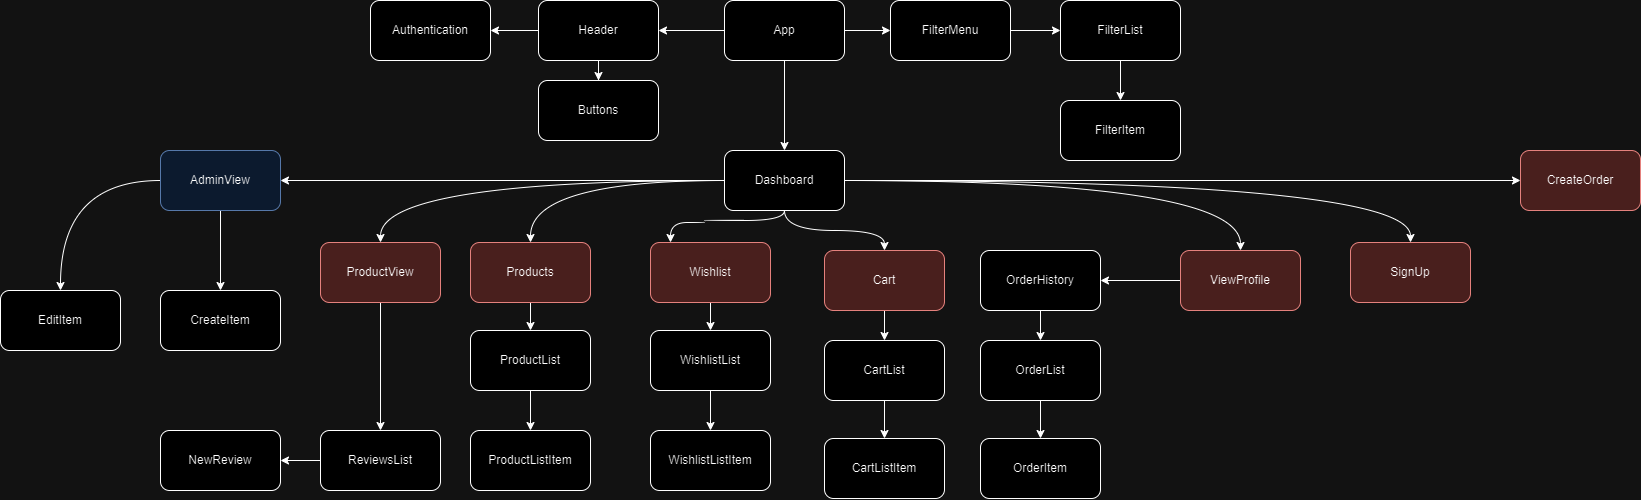

The diagram above was exported from draw.io. Its source (the exported page's mxGraphModel, read from the mxfile embedded in the PNG):
<mxGraphModel dx="1961" dy="637" grid="1" gridSize="10" guides="1" tooltips="1" connect="1" arrows="1" fold="1" page="1" pageScale="1" pageWidth="827" pageHeight="1169" math="0" shadow="0">
  <root>
    <mxCell id="0" />
    <mxCell id="1" parent="0" />
    <mxCell id="bfhCLQw2ZLlvQpr9e-nP-5" style="edgeStyle=orthogonalEdgeStyle;rounded=0;orthogonalLoop=1;jettySize=auto;html=1;curved=1;" parent="1" source="bfhCLQw2ZLlvQpr9e-nP-1" target="bfhCLQw2ZLlvQpr9e-nP-2" edge="1">
      <mxGeometry relative="1" as="geometry" />
    </mxCell>
    <mxCell id="bfhCLQw2ZLlvQpr9e-nP-6" style="edgeStyle=orthogonalEdgeStyle;rounded=0;orthogonalLoop=1;jettySize=auto;html=1;curved=1;" parent="1" source="bfhCLQw2ZLlvQpr9e-nP-1" target="bfhCLQw2ZLlvQpr9e-nP-3" edge="1">
      <mxGeometry relative="1" as="geometry" />
    </mxCell>
    <mxCell id="bfhCLQw2ZLlvQpr9e-nP-7" style="edgeStyle=orthogonalEdgeStyle;rounded=0;orthogonalLoop=1;jettySize=auto;html=1;curved=1;" parent="1" source="bfhCLQw2ZLlvQpr9e-nP-1" target="bfhCLQw2ZLlvQpr9e-nP-4" edge="1">
      <mxGeometry relative="1" as="geometry" />
    </mxCell>
    <mxCell id="bfhCLQw2ZLlvQpr9e-nP-1" value="App" style="rounded=1;whiteSpace=wrap;html=1;" parent="1" vertex="1">
      <mxGeometry x="354" y="30" width="120" height="60" as="geometry" />
    </mxCell>
    <mxCell id="bfhCLQw2ZLlvQpr9e-nP-38" value="" style="edgeStyle=orthogonalEdgeStyle;rounded=0;orthogonalLoop=1;jettySize=auto;html=1;" parent="1" source="bfhCLQw2ZLlvQpr9e-nP-2" target="bfhCLQw2ZLlvQpr9e-nP-37" edge="1">
      <mxGeometry relative="1" as="geometry" />
    </mxCell>
    <mxCell id="bfhCLQw2ZLlvQpr9e-nP-68" value="" style="edgeStyle=orthogonalEdgeStyle;rounded=0;orthogonalLoop=1;jettySize=auto;html=1;" parent="1" source="bfhCLQw2ZLlvQpr9e-nP-2" target="bfhCLQw2ZLlvQpr9e-nP-67" edge="1">
      <mxGeometry relative="1" as="geometry" />
    </mxCell>
    <mxCell id="bfhCLQw2ZLlvQpr9e-nP-2" value="Header" style="rounded=1;whiteSpace=wrap;html=1;" parent="1" vertex="1">
      <mxGeometry x="168" y="30" width="120" height="60" as="geometry" />
    </mxCell>
    <mxCell id="bfhCLQw2ZLlvQpr9e-nP-17" style="edgeStyle=orthogonalEdgeStyle;rounded=0;orthogonalLoop=1;jettySize=auto;html=1;curved=1;" parent="1" source="bfhCLQw2ZLlvQpr9e-nP-3" target="bfhCLQw2ZLlvQpr9e-nP-8" edge="1">
      <mxGeometry relative="1" as="geometry" />
    </mxCell>
    <mxCell id="bfhCLQw2ZLlvQpr9e-nP-30" style="edgeStyle=orthogonalEdgeStyle;rounded=0;orthogonalLoop=1;jettySize=auto;html=1;curved=1;" parent="1" source="bfhCLQw2ZLlvQpr9e-nP-3" target="bfhCLQw2ZLlvQpr9e-nP-9" edge="1">
      <mxGeometry relative="1" as="geometry" />
    </mxCell>
    <mxCell id="bfhCLQw2ZLlvQpr9e-nP-31" style="edgeStyle=orthogonalEdgeStyle;rounded=0;orthogonalLoop=1;jettySize=auto;html=1;curved=1;" parent="1" source="bfhCLQw2ZLlvQpr9e-nP-3" target="bfhCLQw2ZLlvQpr9e-nP-10" edge="1">
      <mxGeometry relative="1" as="geometry">
        <Array as="points">
          <mxPoint x="414" y="250" />
          <mxPoint x="334" y="250" />
          <mxPoint x="334" y="252" />
          <mxPoint x="300" y="252" />
        </Array>
      </mxGeometry>
    </mxCell>
    <mxCell id="bfhCLQw2ZLlvQpr9e-nP-32" style="edgeStyle=orthogonalEdgeStyle;rounded=0;orthogonalLoop=1;jettySize=auto;html=1;curved=1;" parent="1" source="bfhCLQw2ZLlvQpr9e-nP-3" target="bfhCLQw2ZLlvQpr9e-nP-11" edge="1">
      <mxGeometry relative="1" as="geometry" />
    </mxCell>
    <mxCell id="bfhCLQw2ZLlvQpr9e-nP-36" value="" style="edgeStyle=orthogonalEdgeStyle;rounded=0;orthogonalLoop=1;jettySize=auto;html=1;curved=1;" parent="1" source="bfhCLQw2ZLlvQpr9e-nP-3" target="bfhCLQw2ZLlvQpr9e-nP-35" edge="1">
      <mxGeometry relative="1" as="geometry" />
    </mxCell>
    <mxCell id="bfhCLQw2ZLlvQpr9e-nP-49" value="" style="edgeStyle=orthogonalEdgeStyle;rounded=0;orthogonalLoop=1;jettySize=auto;html=1;curved=1;" parent="1" source="bfhCLQw2ZLlvQpr9e-nP-3" target="bfhCLQw2ZLlvQpr9e-nP-48" edge="1">
      <mxGeometry relative="1" as="geometry" />
    </mxCell>
    <mxCell id="bfhCLQw2ZLlvQpr9e-nP-57" value="" style="edgeStyle=orthogonalEdgeStyle;rounded=0;orthogonalLoop=1;jettySize=auto;html=1;" parent="1" source="bfhCLQw2ZLlvQpr9e-nP-3" target="bfhCLQw2ZLlvQpr9e-nP-56" edge="1">
      <mxGeometry relative="1" as="geometry" />
    </mxCell>
    <mxCell id="mMun1wEnIMSAJVNBasqb-2" style="edgeStyle=orthogonalEdgeStyle;rounded=0;orthogonalLoop=1;jettySize=auto;html=1;entryX=0.5;entryY=0;entryDx=0;entryDy=0;curved=1;" parent="1" source="bfhCLQw2ZLlvQpr9e-nP-3" target="mMun1wEnIMSAJVNBasqb-1" edge="1">
      <mxGeometry relative="1" as="geometry" />
    </mxCell>
    <mxCell id="bfhCLQw2ZLlvQpr9e-nP-3" value="Dashboard" style="rounded=1;whiteSpace=wrap;html=1;" parent="1" vertex="1">
      <mxGeometry x="354" y="180" width="120" height="60" as="geometry" />
    </mxCell>
    <mxCell id="bfhCLQw2ZLlvQpr9e-nP-14" style="edgeStyle=orthogonalEdgeStyle;rounded=0;orthogonalLoop=1;jettySize=auto;html=1;" parent="1" source="bfhCLQw2ZLlvQpr9e-nP-4" target="bfhCLQw2ZLlvQpr9e-nP-13" edge="1">
      <mxGeometry relative="1" as="geometry" />
    </mxCell>
    <mxCell id="bfhCLQw2ZLlvQpr9e-nP-4" value="FilterMenu" style="rounded=1;whiteSpace=wrap;html=1;" parent="1" vertex="1">
      <mxGeometry x="520" y="30" width="120" height="60" as="geometry" />
    </mxCell>
    <mxCell id="bfhCLQw2ZLlvQpr9e-nP-43" value="" style="edgeStyle=orthogonalEdgeStyle;rounded=0;orthogonalLoop=1;jettySize=auto;html=1;" parent="1" source="bfhCLQw2ZLlvQpr9e-nP-8" target="bfhCLQw2ZLlvQpr9e-nP-42" edge="1">
      <mxGeometry relative="1" as="geometry" />
    </mxCell>
    <mxCell id="bfhCLQw2ZLlvQpr9e-nP-8" value="ViewProfile" style="rounded=1;whiteSpace=wrap;html=1;fillColor=#f8cecc;strokeColor=#b85450;" parent="1" vertex="1">
      <mxGeometry x="810" y="280" width="120" height="60" as="geometry" />
    </mxCell>
    <mxCell id="bfhCLQw2ZLlvQpr9e-nP-59" value="" style="edgeStyle=orthogonalEdgeStyle;rounded=0;orthogonalLoop=1;jettySize=auto;html=1;" parent="1" source="bfhCLQw2ZLlvQpr9e-nP-9" target="bfhCLQw2ZLlvQpr9e-nP-58" edge="1">
      <mxGeometry relative="1" as="geometry" />
    </mxCell>
    <mxCell id="bfhCLQw2ZLlvQpr9e-nP-9" value="Products" style="rounded=1;whiteSpace=wrap;html=1;fillColor=#f8cecc;strokeColor=#b85450;" parent="1" vertex="1">
      <mxGeometry x="100" y="272" width="120" height="60" as="geometry" />
    </mxCell>
    <mxCell id="bfhCLQw2ZLlvQpr9e-nP-61" value="" style="edgeStyle=orthogonalEdgeStyle;rounded=0;orthogonalLoop=1;jettySize=auto;html=1;" parent="1" source="bfhCLQw2ZLlvQpr9e-nP-10" target="bfhCLQw2ZLlvQpr9e-nP-60" edge="1">
      <mxGeometry relative="1" as="geometry" />
    </mxCell>
    <mxCell id="bfhCLQw2ZLlvQpr9e-nP-10" value="Wishlist" style="rounded=1;whiteSpace=wrap;html=1;fillColor=#f8cecc;strokeColor=#b85450;" parent="1" vertex="1">
      <mxGeometry x="280" y="272" width="120" height="60" as="geometry" />
    </mxCell>
    <mxCell id="bfhCLQw2ZLlvQpr9e-nP-63" value="" style="edgeStyle=orthogonalEdgeStyle;rounded=0;orthogonalLoop=1;jettySize=auto;html=1;" parent="1" source="bfhCLQw2ZLlvQpr9e-nP-11" target="bfhCLQw2ZLlvQpr9e-nP-62" edge="1">
      <mxGeometry relative="1" as="geometry" />
    </mxCell>
    <mxCell id="bfhCLQw2ZLlvQpr9e-nP-11" value="Cart" style="rounded=1;whiteSpace=wrap;html=1;fillColor=#f8cecc;strokeColor=#b85450;" parent="1" vertex="1">
      <mxGeometry x="454" y="280" width="120" height="60" as="geometry" />
    </mxCell>
    <mxCell id="bfhCLQw2ZLlvQpr9e-nP-21" value="" style="edgeStyle=orthogonalEdgeStyle;rounded=0;orthogonalLoop=1;jettySize=auto;html=1;" parent="1" source="bfhCLQw2ZLlvQpr9e-nP-13" target="bfhCLQw2ZLlvQpr9e-nP-20" edge="1">
      <mxGeometry relative="1" as="geometry" />
    </mxCell>
    <mxCell id="bfhCLQw2ZLlvQpr9e-nP-13" value="FilterList" style="rounded=1;whiteSpace=wrap;html=1;" parent="1" vertex="1">
      <mxGeometry x="690" y="30" width="120" height="60" as="geometry" />
    </mxCell>
    <mxCell id="bfhCLQw2ZLlvQpr9e-nP-15" value="ProductListItem" style="rounded=1;whiteSpace=wrap;html=1;" parent="1" vertex="1">
      <mxGeometry x="100" y="460" width="120" height="60" as="geometry" />
    </mxCell>
    <mxCell id="bfhCLQw2ZLlvQpr9e-nP-16" value="WishlistListItem" style="rounded=1;whiteSpace=wrap;html=1;" parent="1" vertex="1">
      <mxGeometry x="280" y="460" width="120" height="60" as="geometry" />
    </mxCell>
    <mxCell id="bfhCLQw2ZLlvQpr9e-nP-20" value="FilterItem" style="whiteSpace=wrap;html=1;rounded=1;" parent="1" vertex="1">
      <mxGeometry x="690" y="130" width="120" height="60" as="geometry" />
    </mxCell>
    <mxCell id="bfhCLQw2ZLlvQpr9e-nP-22" value="CartListItem" style="whiteSpace=wrap;html=1;rounded=1;" parent="1" vertex="1">
      <mxGeometry x="454" y="468" width="120" height="60" as="geometry" />
    </mxCell>
    <mxCell id="bfhCLQw2ZLlvQpr9e-nP-35" value="SignUp" style="whiteSpace=wrap;html=1;rounded=1;fillColor=#f8cecc;strokeColor=#b85450;" parent="1" vertex="1">
      <mxGeometry x="980" y="272" width="120" height="60" as="geometry" />
    </mxCell>
    <mxCell id="bfhCLQw2ZLlvQpr9e-nP-37" value="Authentication" style="whiteSpace=wrap;html=1;rounded=1;" parent="1" vertex="1">
      <mxGeometry y="30" width="120" height="60" as="geometry" />
    </mxCell>
    <mxCell id="bfhCLQw2ZLlvQpr9e-nP-45" value="" style="edgeStyle=orthogonalEdgeStyle;rounded=0;orthogonalLoop=1;jettySize=auto;html=1;" parent="1" source="bfhCLQw2ZLlvQpr9e-nP-42" target="bfhCLQw2ZLlvQpr9e-nP-44" edge="1">
      <mxGeometry relative="1" as="geometry" />
    </mxCell>
    <mxCell id="bfhCLQw2ZLlvQpr9e-nP-42" value="OrderHistory" style="whiteSpace=wrap;html=1;rounded=1;" parent="1" vertex="1">
      <mxGeometry x="610" y="280" width="120" height="60" as="geometry" />
    </mxCell>
    <mxCell id="bfhCLQw2ZLlvQpr9e-nP-47" value="" style="edgeStyle=orthogonalEdgeStyle;rounded=0;orthogonalLoop=1;jettySize=auto;html=1;" parent="1" source="bfhCLQw2ZLlvQpr9e-nP-44" target="bfhCLQw2ZLlvQpr9e-nP-46" edge="1">
      <mxGeometry relative="1" as="geometry" />
    </mxCell>
    <mxCell id="bfhCLQw2ZLlvQpr9e-nP-44" value="OrderList" style="whiteSpace=wrap;html=1;rounded=1;" parent="1" vertex="1">
      <mxGeometry x="610" y="370" width="120" height="60" as="geometry" />
    </mxCell>
    <mxCell id="bfhCLQw2ZLlvQpr9e-nP-46" value="OrderItem" style="whiteSpace=wrap;html=1;rounded=1;" parent="1" vertex="1">
      <mxGeometry x="610" y="468" width="120" height="60" as="geometry" />
    </mxCell>
    <mxCell id="bfhCLQw2ZLlvQpr9e-nP-51" value="" style="edgeStyle=orthogonalEdgeStyle;rounded=0;orthogonalLoop=1;jettySize=auto;html=1;" parent="1" source="bfhCLQw2ZLlvQpr9e-nP-48" target="bfhCLQw2ZLlvQpr9e-nP-50" edge="1">
      <mxGeometry relative="1" as="geometry" />
    </mxCell>
    <mxCell id="bfhCLQw2ZLlvQpr9e-nP-53" value="" style="edgeStyle=orthogonalEdgeStyle;rounded=0;orthogonalLoop=1;jettySize=auto;html=1;curved=1;" parent="1" source="bfhCLQw2ZLlvQpr9e-nP-48" target="bfhCLQw2ZLlvQpr9e-nP-52" edge="1">
      <mxGeometry relative="1" as="geometry" />
    </mxCell>
    <mxCell id="bfhCLQw2ZLlvQpr9e-nP-48" value="AdminView" style="whiteSpace=wrap;html=1;rounded=1;fillColor=#dae8fc;strokeColor=#6c8ebf;" parent="1" vertex="1">
      <mxGeometry x="-210" y="180" width="120" height="60" as="geometry" />
    </mxCell>
    <mxCell id="bfhCLQw2ZLlvQpr9e-nP-50" value="CreateItem" style="whiteSpace=wrap;html=1;rounded=1;" parent="1" vertex="1">
      <mxGeometry x="-210" y="320" width="120" height="60" as="geometry" />
    </mxCell>
    <mxCell id="bfhCLQw2ZLlvQpr9e-nP-52" value="EditItem" style="whiteSpace=wrap;html=1;rounded=1;" parent="1" vertex="1">
      <mxGeometry x="-370" y="320" width="120" height="60" as="geometry" />
    </mxCell>
    <mxCell id="bfhCLQw2ZLlvQpr9e-nP-56" value="CreateOrder" style="whiteSpace=wrap;html=1;rounded=1;fillColor=#f8cecc;strokeColor=#b85450;" parent="1" vertex="1">
      <mxGeometry x="1150" y="180" width="120" height="60" as="geometry" />
    </mxCell>
    <mxCell id="bfhCLQw2ZLlvQpr9e-nP-64" style="edgeStyle=orthogonalEdgeStyle;rounded=0;orthogonalLoop=1;jettySize=auto;html=1;" parent="1" source="bfhCLQw2ZLlvQpr9e-nP-58" target="bfhCLQw2ZLlvQpr9e-nP-15" edge="1">
      <mxGeometry relative="1" as="geometry" />
    </mxCell>
    <mxCell id="bfhCLQw2ZLlvQpr9e-nP-58" value="ProductList" style="whiteSpace=wrap;html=1;rounded=1;" parent="1" vertex="1">
      <mxGeometry x="100" y="360" width="120" height="60" as="geometry" />
    </mxCell>
    <mxCell id="bfhCLQw2ZLlvQpr9e-nP-65" style="edgeStyle=orthogonalEdgeStyle;rounded=0;orthogonalLoop=1;jettySize=auto;html=1;" parent="1" source="bfhCLQw2ZLlvQpr9e-nP-60" target="bfhCLQw2ZLlvQpr9e-nP-16" edge="1">
      <mxGeometry relative="1" as="geometry" />
    </mxCell>
    <mxCell id="bfhCLQw2ZLlvQpr9e-nP-60" value="WishlistList" style="whiteSpace=wrap;html=1;rounded=1;" parent="1" vertex="1">
      <mxGeometry x="280" y="360" width="120" height="60" as="geometry" />
    </mxCell>
    <mxCell id="bfhCLQw2ZLlvQpr9e-nP-66" style="edgeStyle=orthogonalEdgeStyle;rounded=0;orthogonalLoop=1;jettySize=auto;html=1;" parent="1" source="bfhCLQw2ZLlvQpr9e-nP-62" target="bfhCLQw2ZLlvQpr9e-nP-22" edge="1">
      <mxGeometry relative="1" as="geometry" />
    </mxCell>
    <mxCell id="bfhCLQw2ZLlvQpr9e-nP-62" value="CartList" style="whiteSpace=wrap;html=1;rounded=1;" parent="1" vertex="1">
      <mxGeometry x="454" y="370" width="120" height="60" as="geometry" />
    </mxCell>
    <mxCell id="bfhCLQw2ZLlvQpr9e-nP-67" value="Buttons" style="whiteSpace=wrap;html=1;rounded=1;" parent="1" vertex="1">
      <mxGeometry x="168" y="110" width="120" height="60" as="geometry" />
    </mxCell>
    <mxCell id="mMun1wEnIMSAJVNBasqb-9" style="edgeStyle=orthogonalEdgeStyle;rounded=0;orthogonalLoop=1;jettySize=auto;html=1;entryX=0.5;entryY=0;entryDx=0;entryDy=0;" parent="1" source="mMun1wEnIMSAJVNBasqb-1" target="mMun1wEnIMSAJVNBasqb-3" edge="1">
      <mxGeometry relative="1" as="geometry" />
    </mxCell>
    <mxCell id="mMun1wEnIMSAJVNBasqb-1" value="ProductView" style="rounded=1;whiteSpace=wrap;html=1;fillColor=#f8cecc;strokeColor=#b85450;" parent="1" vertex="1">
      <mxGeometry x="-50" y="272" width="120" height="60" as="geometry" />
    </mxCell>
    <mxCell id="mMun1wEnIMSAJVNBasqb-8" style="edgeStyle=orthogonalEdgeStyle;rounded=0;orthogonalLoop=1;jettySize=auto;html=1;entryX=1;entryY=0.5;entryDx=0;entryDy=0;" parent="1" source="mMun1wEnIMSAJVNBasqb-3" target="mMun1wEnIMSAJVNBasqb-7" edge="1">
      <mxGeometry relative="1" as="geometry" />
    </mxCell>
    <mxCell id="mMun1wEnIMSAJVNBasqb-3" value="ReviewsList" style="rounded=1;whiteSpace=wrap;html=1;" parent="1" vertex="1">
      <mxGeometry x="-50" y="460" width="120" height="60" as="geometry" />
    </mxCell>
    <mxCell id="mMun1wEnIMSAJVNBasqb-7" value="NewReview" style="rounded=1;whiteSpace=wrap;html=1;" parent="1" vertex="1">
      <mxGeometry x="-210" y="460" width="120" height="60" as="geometry" />
    </mxCell>
  </root>
</mxGraphModel>